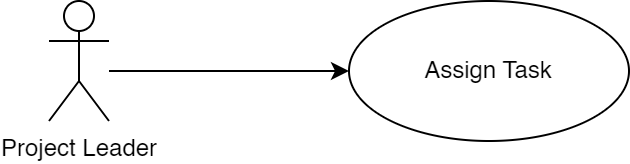

The diagram above was exported from draw.io. Its source (the exported page's mxGraphModel, read from the mxfile embedded in the PNG):
<mxGraphModel dx="653" dy="538" grid="1" gridSize="10" guides="1" tooltips="1" connect="1" arrows="1" fold="1" page="1" pageScale="1" pageWidth="1169" pageHeight="827" math="0" shadow="0">
  <root>
    <mxCell id="0" />
    <mxCell id="1" parent="0" />
    <mxCell id="Q6M7L7wTIpTxnjvGF-vx-3" style="edgeStyle=orthogonalEdgeStyle;rounded=0;orthogonalLoop=1;jettySize=auto;html=1;entryX=0;entryY=0.5;entryDx=0;entryDy=0;strokeColor=#000000;startArrow=none;startFill=0;endArrow=classic;endFill=1;" edge="1" parent="1" source="Q6M7L7wTIpTxnjvGF-vx-1" target="Q6M7L7wTIpTxnjvGF-vx-2">
      <mxGeometry relative="1" as="geometry">
        <Array as="points">
          <mxPoint x="210" y="285" />
          <mxPoint x="210" y="285" />
        </Array>
      </mxGeometry>
    </mxCell>
    <mxCell id="Q6M7L7wTIpTxnjvGF-vx-1" value="Project Leader" style="shape=umlActor;verticalLabelPosition=bottom;verticalAlign=top;html=1;rounded=1;strokeColor=#000000;" vertex="1" parent="1">
      <mxGeometry x="160" y="250" width="30" height="60" as="geometry" />
    </mxCell>
    <mxCell id="Q6M7L7wTIpTxnjvGF-vx-2" value="Assign Task" style="ellipse;whiteSpace=wrap;html=1;rounded=1;strokeColor=#000000;" vertex="1" parent="1">
      <mxGeometry x="310" y="250" width="140" height="70" as="geometry" />
    </mxCell>
  </root>
</mxGraphModel>